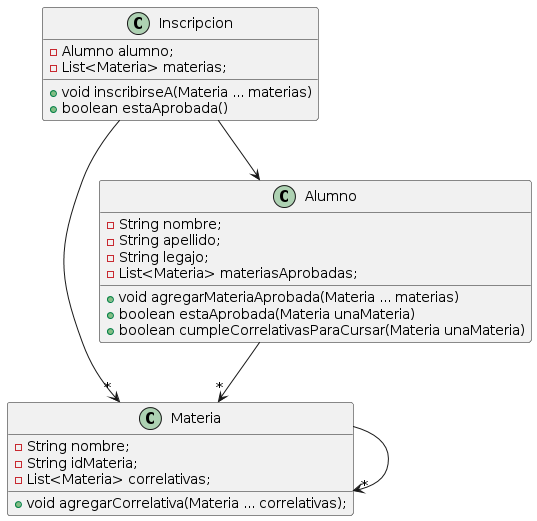

The diagram above was rendered by PlantUML. Its source (embedded in the PNG):
@startuml
class Materia {
    - String nombre;
    - String idMateria;
    - List<Materia> correlativas;

    + void agregarCorrelativa(Materia ... correlativas);
}

class Alumno {
    - String nombre;
    - String apellido;
    - String legajo;
    - List<Materia> materiasAprobadas;

    + void agregarMateriaAprobada(Materia ... materias)
    + boolean estaAprobada(Materia unaMateria)
    + boolean cumpleCorrelativasParaCursar(Materia unaMateria)
}

class Inscripcion {
    - Alumno alumno;
    - List<Materia> materias;

    + void inscribirseA(Materia ... materias)
    + boolean estaAprobada()
}

Inscripcion --> Alumno
Inscripcion -->"*" Materia
Materia -->"*" Materia
Alumno -->"*" Materia
@enduml